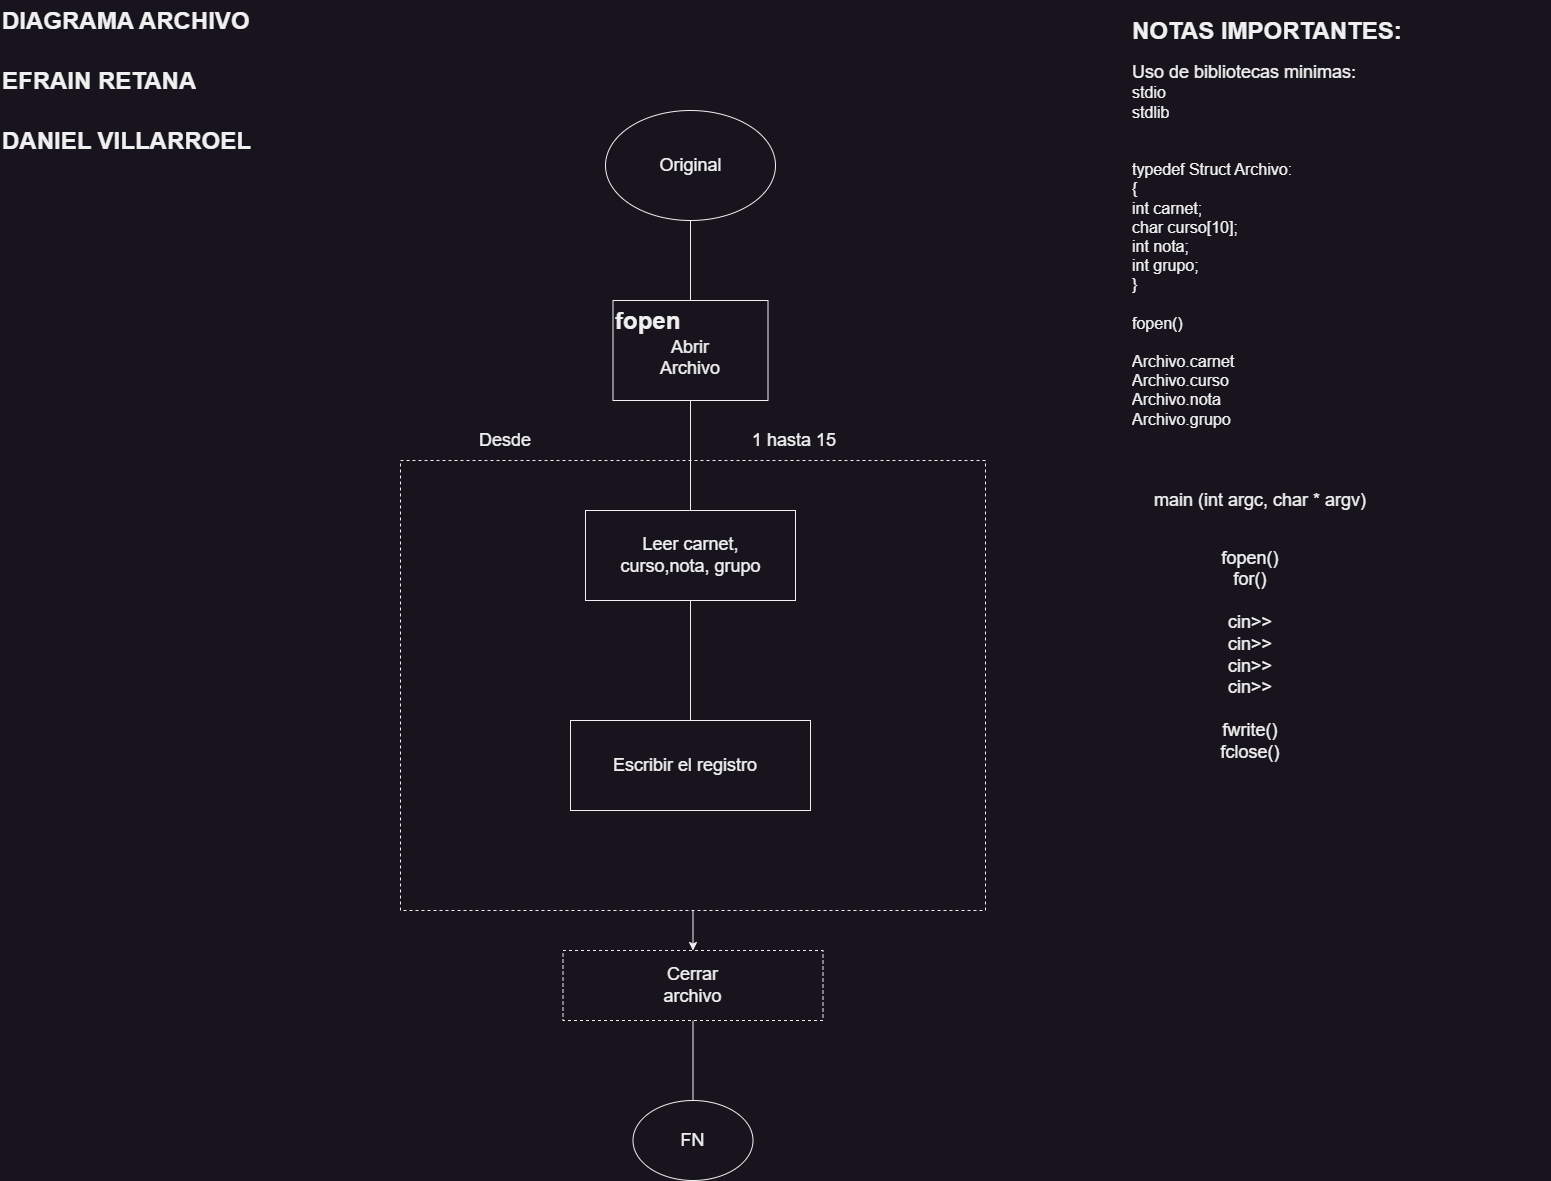

The diagram above was exported from draw.io. Its source (the exported page's mxGraphModel, read from the mxfile embedded in the PNG):
<mxGraphModel dx="1917" dy="1263" grid="1" gridSize="10" guides="1" tooltips="1" connect="1" arrows="1" fold="1" page="1" pageScale="1" pageWidth="1920" pageHeight="1200" math="0" shadow="0">
  <root>
    <mxCell id="0" />
    <mxCell id="1" parent="0" />
    <mxCell id="fsUGxqw0PG_OxdNa4nPt-7" style="edgeStyle=orthogonalEdgeStyle;rounded=0;orthogonalLoop=1;jettySize=auto;html=1;exitX=0.5;exitY=1;exitDx=0;exitDy=0;entryX=0.5;entryY=0;entryDx=0;entryDy=0;endArrow=none;endFill=0;" edge="1" parent="1" source="fsUGxqw0PG_OxdNa4nPt-1" target="fsUGxqw0PG_OxdNa4nPt-4">
      <mxGeometry relative="1" as="geometry" />
    </mxCell>
    <mxCell id="fsUGxqw0PG_OxdNa4nPt-1" value="" style="ellipse;whiteSpace=wrap;html=1;" vertex="1" parent="1">
      <mxGeometry x="605" y="110" width="170" height="110" as="geometry" />
    </mxCell>
    <mxCell id="fsUGxqw0PG_OxdNa4nPt-2" value="&lt;font style=&quot;font-size: 18px;&quot;&gt;Original&lt;/font&gt;" style="text;html=1;align=center;verticalAlign=middle;whiteSpace=wrap;rounded=0;" vertex="1" parent="1">
      <mxGeometry x="642.5" y="135" width="95" height="60" as="geometry" />
    </mxCell>
    <mxCell id="fsUGxqw0PG_OxdNa4nPt-11" style="edgeStyle=orthogonalEdgeStyle;rounded=0;orthogonalLoop=1;jettySize=auto;html=1;exitX=0.5;exitY=1;exitDx=0;exitDy=0;entryX=0.5;entryY=0;entryDx=0;entryDy=0;endArrow=none;endFill=0;" edge="1" parent="1" source="fsUGxqw0PG_OxdNa4nPt-4" target="fsUGxqw0PG_OxdNa4nPt-8">
      <mxGeometry relative="1" as="geometry" />
    </mxCell>
    <mxCell id="fsUGxqw0PG_OxdNa4nPt-4" value="" style="rounded=0;whiteSpace=wrap;html=1;" vertex="1" parent="1">
      <mxGeometry x="612.5" y="300" width="155" height="100" as="geometry" />
    </mxCell>
    <mxCell id="fsUGxqw0PG_OxdNa4nPt-5" value="&lt;font style=&quot;font-size: 18px;&quot;&gt;Abrir Archivo&lt;/font&gt;&lt;div&gt;&lt;br&gt;&lt;/div&gt;" style="text;html=1;align=center;verticalAlign=middle;whiteSpace=wrap;rounded=0;" vertex="1" parent="1">
      <mxGeometry x="660" y="350" width="60" height="30" as="geometry" />
    </mxCell>
    <mxCell id="fsUGxqw0PG_OxdNa4nPt-6" value="&lt;h1 style=&quot;margin-top: 0px;&quot;&gt;fopen&lt;/h1&gt;&lt;div&gt;&lt;br&gt;&lt;/div&gt;" style="text;html=1;whiteSpace=wrap;overflow=hidden;rounded=0;" vertex="1" parent="1">
      <mxGeometry x="612.5" y="300" width="70" height="40" as="geometry" />
    </mxCell>
    <mxCell id="fsUGxqw0PG_OxdNa4nPt-16" style="edgeStyle=orthogonalEdgeStyle;rounded=0;orthogonalLoop=1;jettySize=auto;html=1;exitX=0.5;exitY=1;exitDx=0;exitDy=0;entryX=0.5;entryY=0;entryDx=0;entryDy=0;endArrow=none;endFill=0;" edge="1" parent="1" source="fsUGxqw0PG_OxdNa4nPt-8" target="fsUGxqw0PG_OxdNa4nPt-12">
      <mxGeometry relative="1" as="geometry" />
    </mxCell>
    <mxCell id="fsUGxqw0PG_OxdNa4nPt-8" value="" style="rounded=0;whiteSpace=wrap;html=1;" vertex="1" parent="1">
      <mxGeometry x="585" y="510" width="210" height="90" as="geometry" />
    </mxCell>
    <mxCell id="fsUGxqw0PG_OxdNa4nPt-9" value="&lt;font style=&quot;font-size: 18px;&quot;&gt;Leer carnet, curso,nota, grupo&lt;/font&gt;" style="text;html=1;align=center;verticalAlign=middle;whiteSpace=wrap;rounded=0;" vertex="1" parent="1">
      <mxGeometry x="612.5" y="517.5" width="155" height="75" as="geometry" />
    </mxCell>
    <mxCell id="fsUGxqw0PG_OxdNa4nPt-12" value="" style="rounded=0;whiteSpace=wrap;html=1;" vertex="1" parent="1">
      <mxGeometry x="570" y="720" width="240" height="90" as="geometry" />
    </mxCell>
    <mxCell id="fsUGxqw0PG_OxdNa4nPt-13" value="&lt;font style=&quot;font-size: 18px;&quot;&gt;Escribir el registro&lt;/font&gt;" style="text;html=1;align=center;verticalAlign=middle;whiteSpace=wrap;rounded=0;" vertex="1" parent="1">
      <mxGeometry x="595" y="725" width="180" height="80" as="geometry" />
    </mxCell>
    <mxCell id="fsUGxqw0PG_OxdNa4nPt-21" value="&lt;h1 style=&quot;margin-top: 0px;&quot;&gt;DIAGRAMA ARCHIVO&lt;/h1&gt;" style="text;html=1;whiteSpace=wrap;overflow=hidden;rounded=0;" vertex="1" parent="1">
      <mxGeometry width="260" height="50" as="geometry" />
    </mxCell>
    <mxCell id="fsUGxqw0PG_OxdNa4nPt-22" value="&lt;h1 style=&quot;margin-top: 0px;&quot;&gt;EFRAIN RETANA&lt;/h1&gt;" style="text;html=1;whiteSpace=wrap;overflow=hidden;rounded=0;" vertex="1" parent="1">
      <mxGeometry y="60" width="200" height="40" as="geometry" />
    </mxCell>
    <mxCell id="fsUGxqw0PG_OxdNa4nPt-23" value="&lt;h1 style=&quot;margin-top: 0px;&quot;&gt;DANIEL VILLARROEL&lt;/h1&gt;" style="text;html=1;whiteSpace=wrap;overflow=hidden;rounded=0;" vertex="1" parent="1">
      <mxGeometry y="120" width="260" height="50" as="geometry" />
    </mxCell>
    <mxCell id="fsUGxqw0PG_OxdNa4nPt-28" value="" style="edgeStyle=orthogonalEdgeStyle;rounded=0;orthogonalLoop=1;jettySize=auto;html=1;" edge="1" parent="1" source="fsUGxqw0PG_OxdNa4nPt-24" target="fsUGxqw0PG_OxdNa4nPt-27">
      <mxGeometry relative="1" as="geometry" />
    </mxCell>
    <mxCell id="fsUGxqw0PG_OxdNa4nPt-24" value="" style="rounded=0;whiteSpace=wrap;html=1;glass=0;shadow=0;fillColor=none;dashed=1;" vertex="1" parent="1">
      <mxGeometry x="400" y="460" width="585" height="450" as="geometry" />
    </mxCell>
    <mxCell id="fsUGxqw0PG_OxdNa4nPt-25" value="&lt;font style=&quot;font-size: 18px;&quot;&gt;Desde&lt;/font&gt;" style="text;html=1;align=center;verticalAlign=middle;whiteSpace=wrap;rounded=0;" vertex="1" parent="1">
      <mxGeometry x="465" y="420" width="80" height="40" as="geometry" />
    </mxCell>
    <mxCell id="fsUGxqw0PG_OxdNa4nPt-26" value="&lt;font style=&quot;font-size: 18px;&quot;&gt;1 hasta 15&lt;/font&gt;" style="text;html=1;align=center;verticalAlign=middle;whiteSpace=wrap;rounded=0;" vertex="1" parent="1">
      <mxGeometry x="719" y="420" width="150" height="40" as="geometry" />
    </mxCell>
    <mxCell id="fsUGxqw0PG_OxdNa4nPt-32" value="" style="edgeStyle=orthogonalEdgeStyle;rounded=0;orthogonalLoop=1;jettySize=auto;html=1;endArrow=none;endFill=0;" edge="1" parent="1" source="fsUGxqw0PG_OxdNa4nPt-27" target="fsUGxqw0PG_OxdNa4nPt-31">
      <mxGeometry relative="1" as="geometry" />
    </mxCell>
    <mxCell id="fsUGxqw0PG_OxdNa4nPt-27" value="" style="whiteSpace=wrap;html=1;fillColor=default;rounded=0;glass=0;shadow=0;dashed=1;" vertex="1" parent="1">
      <mxGeometry x="562.5" y="950" width="260" height="70" as="geometry" />
    </mxCell>
    <mxCell id="fsUGxqw0PG_OxdNa4nPt-30" value="&lt;div&gt;&lt;span style=&quot;font-size: 18px;&quot;&gt;Cerrar archivo&lt;/span&gt;&lt;/div&gt;" style="text;html=1;align=center;verticalAlign=middle;whiteSpace=wrap;rounded=0;" vertex="1" parent="1">
      <mxGeometry x="636.25" y="970" width="112.5" height="30" as="geometry" />
    </mxCell>
    <mxCell id="fsUGxqw0PG_OxdNa4nPt-31" value="" style="ellipse;whiteSpace=wrap;html=1;" vertex="1" parent="1">
      <mxGeometry x="632.5" y="1100" width="120" height="80" as="geometry" />
    </mxCell>
    <mxCell id="fsUGxqw0PG_OxdNa4nPt-34" value="&lt;div&gt;&lt;span style=&quot;font-size: 18px;&quot;&gt;FN&lt;/span&gt;&lt;/div&gt;" style="text;html=1;align=center;verticalAlign=middle;whiteSpace=wrap;rounded=0;" vertex="1" parent="1">
      <mxGeometry x="636.25" y="1125" width="112.5" height="30" as="geometry" />
    </mxCell>
    <mxCell id="fsUGxqw0PG_OxdNa4nPt-36" value="&lt;h1 style=&quot;margin-top: 0px;&quot;&gt;NOTAS IMPORTANTES:&amp;nbsp;&lt;/h1&gt;&lt;div&gt;&lt;font style=&quot;font-size: 18px;&quot;&gt;Uso de bibliotecas minimas:&lt;/font&gt;&lt;/div&gt;&lt;div&gt;&lt;font size=&quot;3&quot;&gt;stdio&lt;/font&gt;&lt;/div&gt;&lt;div&gt;&lt;font size=&quot;3&quot;&gt;stdlib&lt;/font&gt;&lt;/div&gt;&lt;div&gt;&lt;font size=&quot;3&quot;&gt;&lt;br&gt;&lt;/font&gt;&lt;/div&gt;&lt;div&gt;&lt;font size=&quot;3&quot;&gt;&lt;br&gt;&lt;/font&gt;&lt;/div&gt;&lt;div&gt;&lt;font size=&quot;3&quot;&gt;typedef Struct Archivo:&lt;/font&gt;&lt;/div&gt;&lt;div&gt;&lt;font size=&quot;3&quot;&gt;{&lt;/font&gt;&lt;/div&gt;&lt;div&gt;&lt;font size=&quot;3&quot;&gt;int carnet;&amp;nbsp;&lt;/font&gt;&lt;/div&gt;&lt;div&gt;&lt;font size=&quot;3&quot;&gt;char curso[10];&amp;nbsp;&lt;/font&gt;&lt;/div&gt;&lt;div&gt;&lt;font size=&quot;3&quot;&gt;int nota;&amp;nbsp;&lt;/font&gt;&lt;/div&gt;&lt;div&gt;&lt;font size=&quot;3&quot;&gt;int grupo;&lt;/font&gt;&lt;/div&gt;&lt;div&gt;&lt;font size=&quot;3&quot;&gt;}&lt;/font&gt;&lt;/div&gt;&lt;div&gt;&lt;font size=&quot;3&quot;&gt;&lt;br&gt;&lt;/font&gt;&lt;/div&gt;&lt;div&gt;&lt;font size=&quot;3&quot;&gt;fopen()&lt;/font&gt;&lt;/div&gt;&lt;div&gt;&lt;font size=&quot;3&quot;&gt;&lt;br&gt;&lt;/font&gt;&lt;/div&gt;&lt;div&gt;&lt;font size=&quot;3&quot;&gt;Archivo.carnet&lt;/font&gt;&lt;/div&gt;&lt;div&gt;&lt;font size=&quot;3&quot;&gt;Archivo.curso&lt;/font&gt;&lt;/div&gt;&lt;div&gt;&lt;font size=&quot;3&quot;&gt;Archivo.nota&lt;/font&gt;&lt;/div&gt;&lt;div&gt;&lt;font size=&quot;3&quot;&gt;Archivo.grupo&lt;/font&gt;&lt;/div&gt;&lt;div&gt;&lt;br&gt;&lt;/div&gt;&lt;div&gt;&lt;br&gt;&lt;/div&gt;&lt;div&gt;&lt;br&gt;&lt;/div&gt;&lt;div&gt;&lt;br&gt;&lt;/div&gt;&lt;div&gt;&lt;br&gt;&lt;/div&gt;" style="text;html=1;whiteSpace=wrap;overflow=hidden;rounded=0;" vertex="1" parent="1">
      <mxGeometry x="1130" y="10" width="420" height="490" as="geometry" />
    </mxCell>
    <mxCell id="fsUGxqw0PG_OxdNa4nPt-37" value="&lt;font style=&quot;font-size: 18px;&quot;&gt;main (int argc, char * argv)&lt;/font&gt;" style="text;html=1;align=center;verticalAlign=middle;whiteSpace=wrap;rounded=0;" vertex="1" parent="1">
      <mxGeometry x="1120" y="470" width="280" height="60" as="geometry" />
    </mxCell>
    <mxCell id="fsUGxqw0PG_OxdNa4nPt-39" value="&lt;font style=&quot;font-size: 18px;&quot;&gt;fopen()&lt;/font&gt;&lt;div&gt;&lt;font style=&quot;font-size: 18px;&quot;&gt;for()&lt;/font&gt;&lt;/div&gt;&lt;div&gt;&lt;font style=&quot;font-size: 18px;&quot;&gt;&lt;br&gt;&lt;/font&gt;&lt;/div&gt;&lt;div&gt;&lt;font style=&quot;font-size: 18px;&quot;&gt;cin&amp;gt;&amp;gt;&lt;/font&gt;&lt;/div&gt;&lt;div&gt;&lt;font style=&quot;font-size: 18px;&quot;&gt;cin&amp;gt;&amp;gt;&lt;/font&gt;&lt;/div&gt;&lt;div&gt;&lt;span style=&quot;font-size: 18px;&quot;&gt;cin&amp;gt;&amp;gt;&lt;/span&gt;&lt;/div&gt;&lt;div&gt;&lt;span style=&quot;font-size: 18px;&quot;&gt;cin&amp;gt;&amp;gt;&lt;/span&gt;&lt;/div&gt;&lt;div&gt;&lt;span style=&quot;font-size: 18px;&quot;&gt;&lt;br&gt;&lt;/span&gt;&lt;/div&gt;&lt;div&gt;&lt;span style=&quot;font-size: 18px;&quot;&gt;fwrite()&lt;/span&gt;&lt;/div&gt;&lt;div&gt;&lt;span style=&quot;font-size: 18px;&quot;&gt;fclose()&lt;/span&gt;&lt;/div&gt;" style="text;html=1;align=center;verticalAlign=middle;whiteSpace=wrap;rounded=0;" vertex="1" parent="1">
      <mxGeometry x="1140" y="530" width="220" height="250" as="geometry" />
    </mxCell>
  </root>
</mxGraphModel>